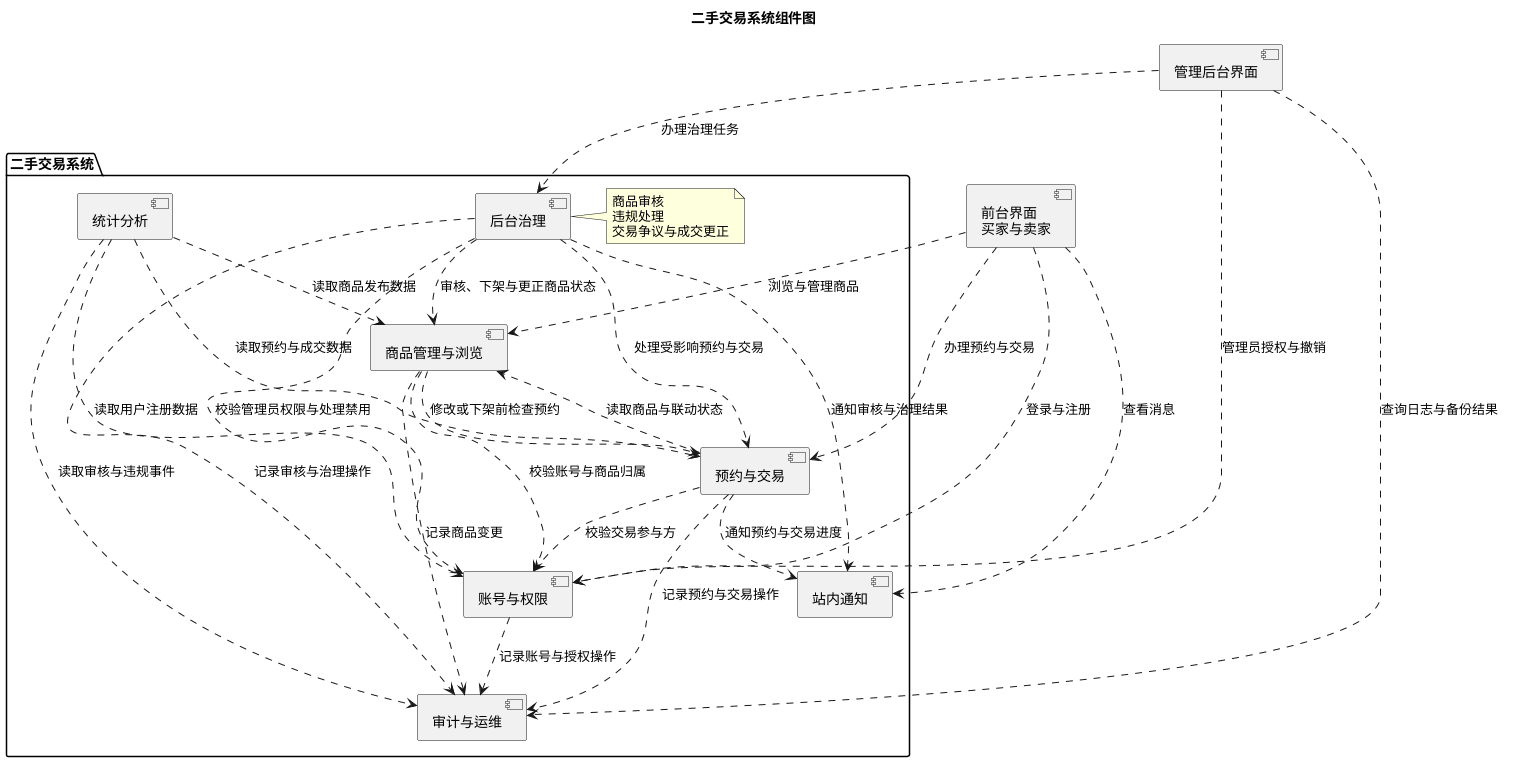

The diagram above was rendered by PlantUML. Its source (embedded in the PNG):
@startuml
title 二手交易系统组件图

skinparam componentStyle uml2
top to bottom direction

component "前台界面\n买家与卖家" as Web
component "管理后台界面" as AdminUI

package "二手交易系统" {
  component "账号与权限" as Account
  component "商品管理与浏览" as Product
  component "预约与交易" as Trade

  component "后台治理" as Governance
  note right of Governance
    商品审核
    违规处理
    交易争议与成交更正
  end note

  component "站内通知" as Notice
  component "统计分析" as Stats
  component "审计与运维" as Audit
}

Web ..> Account : 登录与注册
Web ..> Product : 浏览与管理商品
Web ..> Trade : 办理预约与交易
Web ..> Notice : 查看消息


AdminUI ..> Account : 管理员授权与撤销
AdminUI ..> Governance : 办理治理任务
AdminUI ..> Audit : 查询日志与备份结果

Product ..> Account : 校验账号与商品归属
Trade ..> Account : 校验交易参与方
Trade ..> Product : 读取商品与联动状态
Product ..> Trade : 修改或下架前检查预约

Governance ..> Account : 校验管理员权限与处理禁用
Governance ..> Product : 审核、下架与更正商品状态
Governance ..> Trade : 处理受影响预约与交易

Trade ..> Notice : 通知预约与交易进度
Governance ..> Notice : 通知审核与治理结果

Stats ..> Account : 读取用户注册数据
Stats ..> Product : 读取商品发布数据
Stats ..> Trade : 读取预约与成交数据
Stats ..> Audit : 读取审核与违规事件

Account ..> Audit : 记录账号与授权操作
Product ..> Audit : 记录商品变更
Trade ..> Audit : 记录预约与交易操作
Governance ..> Audit : 记录审核与治理操作
@enduml